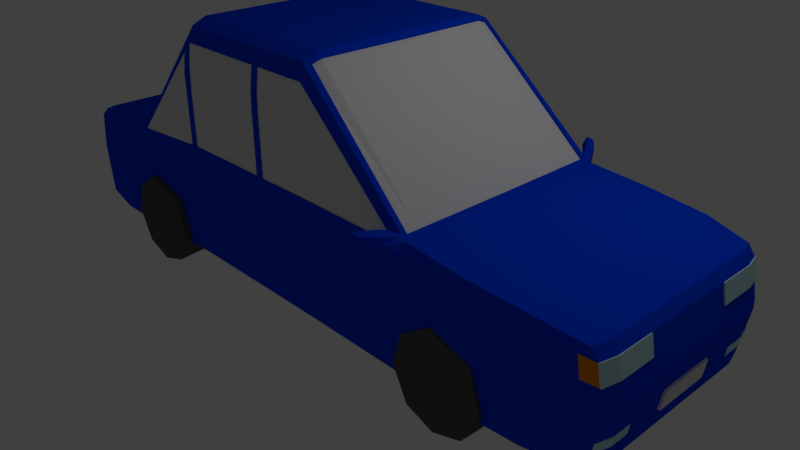 # Source: blue.blend  (saved by Blender 2.79.0; exported with 4.5.12 LTS)
import bpy
from mathutils import Matrix  # noqa: F401  (used for matrix-valued properties, if any)

bpy.ops.wm.read_factory_settings(use_empty=True)
scene = bpy.context.scene
scene.name = 'Scene'

# ---- collections
col_collection_1 = bpy.data.collections.new('Collection 1'); scene.collection.children.link(col_collection_1)

# ---- materials (node trees are filled in below, after node groups)
mat_color_car2_blue = bpy.data.materials.new('color_car2_blue')
mat_color_car2_blue.alpha_threshold = 0.0
mat_color_car2_blue.use_transparent_shadow = False
mat_color_car2_blue.diffuse_color = (0.0, 0.05107, 0.8, 1.0)
mat_color_car2_blue.roughness = 0.5
mat_color_car2_blue.line_color = (0.0, 0.0, 0.0, 1.0)
mat_color_car2_frontlight = bpy.data.materials.new('color_car2_frontlight')
mat_color_car2_frontlight.alpha_threshold = 0.0
mat_color_car2_frontlight.use_transparent_shadow = False
mat_color_car2_frontlight.diffuse_color = (0.5206, 0.7771, 0.8, 1.0)
mat_color_car2_frontlight.roughness = 0.5
mat_color_car2_frontlight.specular_intensity = 1.0
mat_color_car2_licenseplate = bpy.data.materials.new('color_car2_licenseplate')
mat_color_car2_licenseplate.alpha_threshold = 0.0
mat_color_car2_licenseplate.use_transparent_shadow = False
mat_color_car2_licenseplate.roughness = 0.5
mat_color_car2_windows = bpy.data.materials.new('color_car2_windows')
mat_color_car2_windows.alpha_threshold = 0.0
mat_color_car2_windows.use_transparent_shadow = False
mat_color_car2_windows.specular_color = (0.1495, 0.2351, 1.0)
mat_color_car2_windows.roughness = 0.5
mat_color_car2_licenseplates = bpy.data.materials.new('color_car2_licenseplates')
mat_color_car2_licenseplates.alpha_threshold = 0.0
mat_color_car2_licenseplates.use_transparent_shadow = False
mat_color_car2_licenseplates.roughness = 0.5
mat_color_car2_backlights = bpy.data.materials.new('color_car2_backlights')
mat_color_car2_backlights.alpha_threshold = 0.0
mat_color_car2_backlights.use_transparent_shadow = False
mat_color_car2_backlights.diffuse_color = (0.8, 0.2534, 0.0, 1.0)
mat_color_car2_backlights.roughness = 0.5
mat_material_002 = bpy.data.materials.new('Material.002')
mat_material_002.alpha_threshold = 0.0
mat_material_002.use_transparent_shadow = False
mat_material_002.diffuse_color = (0.09306, 0.09306, 0.09306, 1.0)
mat_material_002.roughness = 0.5
mat_material_003 = bpy.data.materials.new('Material.003')
mat_material_003.alpha_threshold = 0.0
mat_material_003.use_transparent_shadow = False
mat_material_003.diffuse_color = (0.09306, 0.09306, 0.09306, 1.0)
mat_material_003.roughness = 0.5
mat_material = bpy.data.materials.new('Material')
mat_material.alpha_threshold = 0.0
mat_material.use_transparent_shadow = False
mat_material.diffuse_color = (0.09306, 0.09306, 0.09306, 1.0)
mat_material.roughness = 0.5
mat_material_001 = bpy.data.materials.new('Material.001')
mat_material_001.alpha_threshold = 0.0
mat_material_001.use_transparent_shadow = False
mat_material_001.diffuse_color = (0.09306, 0.09306, 0.09306, 1.0)
mat_material_001.roughness = 0.5

# ---- material node trees

# ---- world
world_world = bpy.data.worlds.new('World'); scene.world = world_world
world_world.color = (0.05088, 0.05088, 0.05088)
world_world.use_sun_shadow = False
world_world.sun_shadow_jitter_overblur = 0.0
world_world.cycles.sampling_method = 'MANUAL'

# ---- cameras
cam_camera = bpy.data.cameras.new('Camera')
cam_camera.clip_end = 100.0
cam_camera.lens = 35.0
cam_camera.sensor_width = 32.0
cam_camera.sensor_height = 18.0
cam_camera.ortho_scale = 7.314
cam_camera.dof.focus_distance = 0.0
cam_camera.dof.aperture_fstop = 128.0

# ---- lights
light_lamp = bpy.data.lights.new('Lamp', 'POINT')
light_lamp.transmission_factor = 0.0
light_lamp.cutoff_distance = 30.0
light_lamp.energy = 100.0
light_lamp.shadow_buffer_clip_start = 1.001
light_lamp.shadow_soft_size = 0.1
light_lamp.shadow_maximum_resolution = 0.006
light_lamp.use_absolute_resolution = True

# ---- meshes
me_cube = bpy.data.meshes.new('Cube')
me_cube.from_pydata([(-4.012, 1.386, 1.29), (4.241, 1.327, 1.298), (-4.052, 1.436, 0.02532), (4.326, 1.327, 0.03065), (-4.06, 1.256, 1.29), (-3.425, 1.469, 1.382), (-2.664, 1.469, 1.448), (-1.442, 1.371, 2.921), (-0.5667, 1.371, 2.921), (0.6072, 1.371, 2.921), (2.19, 1.452, 1.523), (2.951, 1.467, 1.459), (3.712, 1.425, 1.394), (-4.059, 1.436, 1.201), (-4.077, 1.436, 1.083), (-4.094, 1.436, 0.9641), (-4.111, 1.436, 0.8455), (-4.129, 1.436, 0.7268), (-4.124, 1.436, 0.6204), (-4.109, 1.436, 0.5014), (-4.095, 1.436, 0.3824), (-4.081, 1.436, 0.2634), (-4.066, 1.436, 0.1443), (4.289, 1.109, 1.298), (4.289, 0.8629, 1.298), (4.289, 0.4931, 1.298), (4.324, 1.327, 1.181), (4.346, 1.327, 1.065), (4.369, 1.327, 0.9486), (4.391, 1.327, 0.8323), (4.413, 1.327, 0.7159), (4.418, 1.327, 0.6158), (4.399, 1.327, 0.4988), (4.381, 1.327, 0.3817), (4.363, 1.327, 0.2647), (4.344, 1.327, 0.1477), (-4.1, 0.2806, 0.01215), (-4.1, 0.7014, 0.01215), (-4.1, 0.982, 0.01215), (-4.1, 1.263, 0.01215), (-3.425, 1.543, 0.01434), (3.712, 1.466, 0.0208), (4.373, 1.109, 0.01361), (4.373, 0.5547, 0.01361), (4.372, 1.109, 1.181), (4.372, 0.6163, 1.181), (4.372, 0.3698, 1.181), (4.394, 0.3698, 1.065), (4.417, 1.109, 0.9486), (4.417, 0.6163, 0.9486), (4.417, 0.3698, 0.9486), (4.411, 0.06163, 0.9777), (4.447, 1.109, 0.7934), (4.44, 0.2465, 0.8323), (4.462, 1.109, 0.7159), (4.462, 0.5547, 0.7159), (4.462, 0.06163, 0.7159), (4.464, 1.109, 0.5992), (4.464, 0.5547, 0.5992), (4.464, 0.1233, 0.5992), (4.446, 1.109, 0.4821), (4.446, 0.3698, 0.4821), (4.428, 1.109, 0.365), (4.428, 0.8629, 0.365), (4.428, 0.3698, 0.365), (4.41, 1.109, 0.2478), (4.392, 1.109, 0.1307), (4.41, 0.8629, 0.2478), (4.392, 0.6163, 0.1307), (4.41, 0.3698, 0.2478), (4.392, 0.06163, 0.1307), (-3.425, 1.543, 1.258), (-2.664, 1.543, 1.317), (-1.467, 1.43, 2.727), (-0.2101, 1.43, 2.727), (0.6315, 1.43, 2.727), (2.19, 1.494, 1.386), (2.951, 1.51, 1.328), (3.712, 1.466, 1.269), (-3.425, 1.543, 1.133), (-1.467, 1.466, 2.455), (-0.1077, 1.464, 2.184), (3.712, 1.466, 1.144), (-3.425, 1.543, 1.009), (0.6315, 1.455, 2.455), (3.712, 1.466, 1.02), (-3.425, 1.543, 0.8846), (-1.467, 1.474, 2.097), (-0.1103, 1.455, 2.455), (0.6315, 1.42, 2.727), (3.712, 1.466, 0.8947), (-3.425, 1.543, 0.7603), (-2.664, 1.543, 0.9904), (-0.1114, 1.42, 2.727), (3.712, 1.466, 0.7698), (-3.425, 1.543, 0.636), (0.6315, 1.474, 1.459), (3.712, 1.466, 0.645), (-3.425, 1.543, 0.5117), (-1.467, 1.474, 1.451), (-0.2053, 1.474, 1.456), (3.712, 1.466, 0.5202), (-3.425, 1.543, 0.3873), (-2.664, 1.543, 0.5652), (2.19, 1.494, 0.8894), (2.951, 1.51, 0.8531), (3.712, 1.466, 0.3953), (-3.425, 1.543, 0.263), (0.6315, 1.474, 0.011), (3.712, 1.466, 0.2705), (-3.425, 1.543, 0.1387), (3.712, 1.466, 0.1456), (-4.107, 0.982, 1.201), (-4.107, 1.263, 1.201), (-4.125, 0.4209, 1.083), (-4.125, 0.982, 1.083), (2.141, 1.449, 1.566), (-4.134, 0.1403, 1.023), (-4.142, 0.4209, 0.9641), (-4.134, 0.7014, 1.023), (-4.142, 1.263, 0.9641), (-4.16, 0.2806, 0.8455), (-4.16, 0.7014, 0.8455), (-4.142, 0.982, 0.9641), (-4.16, 1.263, 0.8455), (-4.178, 0.1403, 0.7268), (-4.178, 0.4209, 0.7268), (-4.178, 0.8417, 0.7268), (-4.178, 1.263, 0.7268), (-4.171, 0.1403, 0.6075), (-4.171, 0.4209, 0.6075), (-4.171, 0.8417, 0.6075), (-4.171, 1.263, 0.6075), (-4.157, 0.4209, 0.4884), (-4.153, 0.8417, 0.4587), (-4.157, 1.263, 0.4884), (4.475, 0.3698, 0.4787), (-4.143, 0.982, 0.3694), (-4.143, 1.263, 0.3694), (-4.129, 0.4209, 0.2503), (-4.129, 0.982, 0.2503), (-4.129, 1.263, 0.2503), (-4.114, 0.1403, 0.1312), (-4.114, 0.4209, 0.1312), (-4.114, 0.7014, 0.1312), (-4.11, 1.263, 0.09121), (-2.664, 1.543, 0.00925), (-1.467, 1.474, 0.011), (2.951, 1.51, 0.01748), (3.712, 1.132, 0.0208), (-1.467, 0.7163, 2.999), (-0.5709, 0.2564, 2.999), (0.6315, 0.04477, 2.999), (2.19, 0.6111, 1.523), (-3.425, 1.331, 1.382), (-2.664, 1.313, 1.448), (-1.467, 1.172, 2.999), (-0.5709, 1.172, 2.999), (0.6315, 1.172, 2.999), (2.19, 1.222, 1.523), (2.951, 0.06071, 1.459), (3.712, 1.23, 1.394), (2.042, 1.488, 1.514), (2.125, 1.448, 1.58), (1.961, 1.841, 1.627), (1.945, 1.841, 1.542), (1.872, 1.84, 1.642), (1.837, 1.81, 1.54), (1.985, 1.67, 1.654), (2.051, 1.742, 1.535), (2.047, 1.743, 1.62), (1.944, 1.68, 1.463), (1.997, 1.592, 1.453), (2.1, 1.656, 1.61), (2.102, 1.659, 1.526), (2.04, 1.58, 1.644), (4.339, 1.328, 1.184), (4.361, 1.328, 1.068), (4.384, 1.328, 0.9515), (4.387, 1.111, 1.184), (4.387, 0.6174, 1.184), (4.417, 1.11, 1.029), (4.432, 1.11, 0.9515), (4.432, 0.6174, 0.9515), (-4.067, 1.437, 1.202), (-4.085, 1.437, 1.084), (-4.102, 1.437, 0.9653), (-4.115, 1.264, 1.202), (-4.133, 1.264, 1.084), (-4.115, 0.9831, 1.202), (-4.151, 1.264, 0.9653), (-4.151, 0.9831, 0.9653), (2.145, 0.6104, 1.566), (2.143, 1.221, 1.567), (0.6162, 1.298, 2.95), (2.19, 1.383, 1.523), (2.142, 1.381, 1.566), (0.6907, 1.174, 2.943), (0.6735, 1.301, 2.898), (0.6632, 1.374, 2.871), (0.6935, 0.3914, 2.94), (0.6921, 0.7827, 2.941), (2.127, 0.6097, 1.548), (0.6778, -0.0006648, 2.92), (0.6736, 1.173, 2.924), (2.126, 1.22, 1.549), (0.6757, 0.5864, 2.922), (2.129, -0.0006649, 1.547), (2.125, 1.38, 1.548), (0.6564, 1.3, 2.879), (-1.52, 0.7841, 2.93), (-1.493, 1.375, 2.859), (-1.518, 1.176, 2.933), (-2.618, 1.465, 1.504), (-2.619, 1.259, 1.506), (-2.619, 0.7695, 1.507), (-1.449, 1.312, 2.944), (-1.5, 1.316, 2.881), (-2.664, 1.414, 1.448), (-2.618, 1.41, 1.505), (-2.602, -0.0005512, 1.495), (-1.505, 0.5875, 2.916), (-2.602, 0.7689, 1.494), (-1.508, -0.0005674, 2.911), (-2.603, 1.259, 1.493), (-1.501, 1.175, 2.92), (-1.484, 1.316, 2.868), (-2.602, 1.41, 1.492), (-2.536, 1.536, 1.323), (-1.556, 1.479, 1.448), (-2.448, 1.531, 1.416), (-2.585, 1.536, 1.411), (1.675, 1.487, 1.46), (1.918, 1.49, 1.46), (-1.558, 1.479, 2.359), (-1.573, 1.44, 2.602), (-1.558, 1.479, 1.968), (-0.2083, 1.474, 2.184), (-0.2093, 1.466, 2.455), (-0.1077, 1.474, 2.184), (-0.1103, 1.466, 2.455), (-0.1114, 1.43, 2.727), (-0.1008, 1.474, 1.456), (-2.448, 1.524, 1.415), (-2.585, 1.529, 1.41), (-1.559, 1.473, 2.358), (-1.573, 1.434, 2.602), (-1.557, 1.473, 1.448), (-1.467, 1.42, 2.727), (-0.2101, 1.42, 2.727), (-1.467, 1.455, 2.455), (-0.2093, 1.455, 2.455), (-1.467, 1.464, 2.183), (-0.2083, 1.464, 2.183), (-0.2053, 1.464, 1.456), (-1.467, 1.464, 1.451), (0.6315, 1.464, 2.184), (-0.1008, 1.464, 1.456), (0.6315, 1.464, 1.459), (2.042, 1.478, 1.513), (1.684, 1.477, 1.46), (1.917, 1.48, 1.46), (4.389, 1.327, 0.3812), (4.371, 1.327, 0.2642), (4.436, 1.11, 0.3645), (4.436, 0.8633, 0.3645), (4.418, 1.11, 0.2473), (4.418, 0.8633, 0.2473), (-4.172, 0.4209, 0.4866), (-4.158, 0.1403, 0.3675), (-4.144, 0.1403, 0.2484), (-4.144, 0.4209, 0.2484), (4.457, 0.3698, 0.3616), (4.457, 0.1233, 0.3616), (4.439, 0.3698, 0.2445), (-4.012, -1.386, 1.29), (4.241, -1.327, 1.298), (-4.052, -1.436, 0.02532), (4.326, -1.327, 0.03065), (-4.06, -1.256, 1.29), (-3.425, -1.469, 1.382), (-2.664, -1.469, 1.448), (-1.442, -1.371, 2.921), (-0.5667, -1.371, 2.921), (0.6072, -1.371, 2.921), (2.19, -1.452, 1.523), (2.951, -1.467, 1.459), (3.712, -1.425, 1.394), (-4.059, -1.436, 1.201), (-4.077, -1.436, 1.083), (-4.094, -1.436, 0.9641), (-4.111, -1.436, 0.8455), (-4.129, -1.436, 0.7268), (-4.124, -1.436, 0.6204), (-4.109, -1.436, 0.5014), (-4.095, -1.436, 0.3824), (-4.081, -1.436, 0.2634), (-4.066, -1.436, 0.1443), (4.289, -1.109, 1.298), (4.289, -0.7396, 1.298), (4.289, -0.2003, 1.298), (4.324, -1.327, 1.181), (4.346, -1.327, 1.065), (4.369, -1.327, 0.9486), (4.391, -1.327, 0.8323), (4.413, -1.327, 0.7159), (4.418, -1.327, 0.6158), (4.399, -1.327, 0.4988), (4.381, -1.327, 0.3817), (4.363, -1.327, 0.2647), (4.344, -1.327, 0.1477), (-4.1, -0.2806, 0.01215), (-4.1, -0.7014, 0.01215), (-4.1, -0.982, 0.01215), (-4.1, -1.263, 0.01215), (-3.425, -1.543, 0.01434), (3.712, -1.466, 0.0208), (4.373, -1.109, 0.01361), (4.373, -0.5547, 0.01361), (4.373, -0.03082, 0.01361), (4.372, -1.109, 1.181), (4.372, -0.6163, 1.181), (4.372, -0.3698, 1.181), (4.372, -0.03082, 1.181), (4.394, -0.3698, 1.065), (4.417, -1.109, 0.9486), (4.417, -0.6163, 0.9486), (4.406, -0.1233, 1.007), (4.447, -1.109, 0.7934), (4.44, -0.3698, 0.8323), (4.44, -0.1233, 0.8323), (4.462, -1.109, 0.7159), (4.462, -0.678, 0.7159), (4.462, -0.1233, 0.7159), (4.464, -1.109, 0.5992), (4.464, -0.8629, 0.5992), (4.464, -0.6163, 0.5992), (4.464, -0.3698, 0.5992), (4.464, -0.1233, 0.5992), (4.44, -1.109, 0.4428), (4.446, -0.3698, 0.4821), (4.428, -1.109, 0.365), (4.428, -0.8629, 0.365), (4.428, -0.3698, 0.365), (4.41, -1.109, 0.2478), (4.392, -1.109, 0.1307), (4.41, -0.8629, 0.2478), (4.41, -0.3698, 0.2478), (-3.425, -1.543, 1.258), (-2.664, -1.543, 1.317), (-1.467, -1.43, 2.727), (-0.2101, -1.43, 2.727), (0.6315, -1.43, 2.727), (2.19, -1.494, 1.386), (2.951, -1.51, 1.328), (3.712, -1.466, 1.269), (-3.425, -1.543, 1.133), (-1.467, -1.466, 2.455), (-0.1077, -1.464, 2.184), (3.712, -1.466, 1.144), (-3.425, -1.543, 1.009), (-1.467, -1.474, 2.184), (0.6315, -1.455, 2.455), (3.712, -1.466, 1.02), (-3.425, -1.543, 0.8846), (-1.467, -1.474, 1.912), (-0.1103, -1.455, 2.455), (0.6315, -1.42, 2.727), (3.712, -1.466, 0.8947), (-3.425, -1.543, 0.7603), (-2.664, -1.543, 0.9904), (-0.1114, -1.42, 2.727), (3.712, -1.466, 0.7698), (-3.425, -1.543, 0.636), (-0.2053, -1.474, 1.456), (3.712, -1.466, 0.645), (-3.425, -1.543, 0.5117), (-0.1008, -1.474, 1.456), (3.712, -1.466, 0.5202), (-3.425, -1.543, 0.3873), (0.6315, -1.474, 1.459), (2.19, -1.494, 0.8894), (2.951, -1.51, 0.8531), (3.712, -1.466, 0.3953), (-3.425, -1.543, 0.263), (-1.467, -1.474, 1.451), (3.712, -1.466, 0.2705), (-3.425, -1.543, 0.1387), (3.712, -1.466, 0.1456), (-4.107, -0.982, 1.201), (-4.107, -1.263, 1.201), (-4.125, -0.2806, 1.083), (-4.125, -0.7014, 1.083), (-4.125, -0.982, 1.083), (2.141, -1.449, 1.566), (-4.142, -0.4209, 0.9641), (-4.142, -0.982, 0.9641), (-4.142, -1.263, 0.9641), (-4.151, -0.1403, 0.9048), (-4.16, -0.4209, 0.8455), (-4.16, -0.8417, 0.8455), (-4.16, -1.263, 0.8455), (-4.178, -0.1403, 0.7268), (-4.178, -0.4209, 0.7268), (-4.178, -0.8417, 0.7268), (-4.178, -1.263, 0.7268), (-4.171, -0.1403, 0.6075), (-4.171, -0.4209, 0.6075), (-4.171, -0.8417, 0.6075), (-4.171, -1.263, 0.6075), (-4.157, -0.4209, 0.4884), (-4.157, -1.263, 0.4884), (4.475, -0.3698, 0.4787), (-4.153, -0.8417, 0.4587), (-4.143, -0.982, 0.3694), (-4.143, -1.263, 0.3694), (-4.129, -0.1403, 0.2503), (-4.129, -0.4209, 0.2503), (-4.129, -0.982, 0.2503), (-4.129, -1.263, 0.2503), (-4.114, -0.1403, 0.1312), (-4.114, -0.4209, 0.1312), (-4.114, -0.7014, 0.1312), (-4.114, -0.982, 0.1312), (-4.114, -1.263, 0.1312), (-3.425, -1.356, 0.01434), (-1.467, -1.474, 0.011), (2.19, -1.494, 0.01574), (2.19, -0.2207, 1.523), (-2.664, -0.2543, 1.448), (3.712, -0.228, 1.394), (-3.425, -1.331, 1.382), (-2.664, -1.263, 1.448), (-1.467, -1.172, 2.999), (0.6315, -1.172, 2.999), (2.19, -1.276, 1.523), (3.712, -1.132, 1.394), (2.042, -1.488, 1.514), (2.125, -1.448, 1.58), (1.961, -1.841, 1.627), (1.945, -1.841, 1.542), (1.872, -1.84, 1.642), (1.837, -1.81, 1.54), (1.985, -1.67, 1.654), (2.051, -1.742, 1.535), (2.047, -1.743, 1.62), (1.944, -1.68, 1.463), (1.997, -1.592, 1.453), (2.1, -1.656, 1.61), (2.102, -1.659, 1.526), (2.04, -1.58, 1.644), (-4.06, -0.1832, 1.29), (-4.1, 0.0, 0.01215), (4.394, 0.0, 1.065), (4.44, 0.0, 0.8323), (4.464, 0.0, 0.5992), (4.446, 0.0, 0.4821), (4.428, 0.0, 0.365), (4.41, 0.0, 0.2478), (-4.107, 0.1929, 1.201), (-4.134, 0.0, 1.023), (-4.16, 0.0, 0.8455), (-4.178, 0.0, 0.7268), (-4.171, 0.0, 0.6075), (-4.157, 0.0, 0.4884), (-4.143, 0.0, 0.3694), (-4.129, 0.0, 0.2503), (-4.114, 0.0, 0.1312), (-3.425, 1.356, 0.01434), (-2.664, -1.543, 0.00925), (0.6315, -1.474, 0.011), (2.19, 1.494, 0.01574), (2.951, -1.51, 0.01748), (3.712, -1.243, 0.0208), (4.339, -1.328, 1.184), (4.361, -1.328, 1.068), (4.384, -1.328, 0.9515), (4.387, -1.111, 1.184), (4.387, -0.6174, 1.184), (4.417, -1.11, 1.029), (4.432, -1.11, 0.9515), (4.432, -0.6174, 0.9515), (-4.067, -1.437, 1.202), (-4.085, -1.437, 1.084), (-4.102, -1.437, 0.9653), (-4.115, -1.264, 1.202), (-4.133, -1.264, 1.084), (-4.115, -0.9831, 1.202), (-4.151, -1.264, 0.9653), (-4.151, -0.9831, 0.9653), (2.145, -0.6104, 1.566), (2.143, -1.221, 1.567), (2.146, -2.184e-12, 1.565), (0.6162, -1.298, 2.95), (2.19, -1.383, 1.523), (2.142, -1.381, 1.566), (0.6907, -1.174, 2.943), (0.6735, -1.301, 2.898), (0.6949, 4.061e-12, 2.939), (0.6632, -1.374, 2.871), (0.6928, -0.587, 2.941), (2.127, -0.6097, 1.548), (0.6778, 0.0006648, 2.92), (0.6736, -1.173, 2.924), (2.126, -1.22, 1.549), (0.6757, -0.5864, 2.922), (2.129, 0.0006649, 1.547), (2.125, -1.38, 1.548), (0.6564, -1.3, 2.879), (-1.52, -0.7841, 2.93), (-1.493, -1.375, 2.859), (-1.525, 8.889e-12, 2.924), (-1.518, -1.176, 2.933), (-2.618, -8.251e-12, 1.508), (-2.618, -1.465, 1.504), (-2.619, -1.259, 1.506), (-2.619, -0.5596, 1.507), (-1.449, -1.312, 2.944), (-1.5, -1.316, 2.881), (-2.664, -1.414, 1.448), (-2.618, -1.41, 1.505), (-2.602, 0.0005512, 1.495), (-1.505, -0.5875, 2.916), (-2.602, -0.7689, 1.494), (-1.508, 0.0005674, 2.911), (-2.603, -1.259, 1.493), (-1.501, -1.175, 2.92), (-1.484, -1.316, 2.868), (-2.602, -1.41, 1.492), (-2.578, -1.538, 1.321), (-1.556, -1.479, 1.448), (-2.164, -1.514, 1.426), (-2.448, -1.531, 1.416), (-2.585, -1.536, 1.411), (1.674, -1.487, 1.46), (1.918, -1.49, 1.46), (-1.558, -1.479, 2.359), (-1.573, -1.44, 2.602), (-1.558, -1.479, 2.272), (-0.2083, -1.474, 2.184), (-0.2093, -1.466, 2.455), (-0.1077, -1.474, 2.184), (-0.1103, -1.466, 2.455), (-0.1114, -1.43, 2.727), (-2.448, -1.524, 1.415), (-2.164, -1.508, 1.426), (-1.557, -1.473, 1.448), (-2.585, -1.529, 1.41), (-1.559, -1.473, 2.358), (-1.573, -1.434, 2.602), (-1.467, -1.42, 2.727), (-0.2101, -1.42, 2.727), (-1.467, -1.455, 2.455), (-0.2093, -1.455, 2.455), (-1.467, -1.464, 2.183), (-0.2083, -1.464, 2.183), (-1.467, -1.464, 1.451), (-0.2053, -1.464, 1.456), (0.6315, -1.464, 2.184), (-0.1008, -1.464, 1.456), (0.6315, -1.464, 1.459), (2.042, -1.478, 1.513), (1.684, -1.477, 1.46), (1.917, -1.48, 1.46), (4.389, -1.327, 0.3812), (4.371, -1.327, 0.2642), (4.436, -1.11, 0.3645), (4.436, -0.8633, 0.3645), (4.418, -1.11, 0.2473), (4.418, -0.8633, 0.2473), (-4.172, 0.0, 0.4866), (-4.172, -0.4209, 0.4866), (-4.158, 0.0, 0.3675), (-4.158, -0.1403, 0.3675), (-4.144, 0.0, 0.2484), (-4.144, -0.4209, 0.2484), (4.457, -0.3698, 0.3616), (4.457, -0.1233, 0.3616), (4.439, -0.3698, 0.2445), (4.475, 0.0, 0.4787), (4.457, 0.0, 0.3616), (4.439, 0.0, 0.2445), (4.134, 1.37, 1.209), (4.149, 1.37, 1.09), (4.164, 1.37, 0.9707), (4.187, -1.365, 0.9683), (4.148, -1.367, 1.207), (4.167, -1.366, 1.087)], [], [(44, 24, 23), (44, 180, 45), (49, 183, 182), (50, 51, 47), (52, 49, 48), (53, 51, 50), (55, 49, 52), (55, 53, 49), (61, 59, 58), (66, 67, 65), (43, 68, 67), (43, 69, 68), (72, 92, 228), (73, 248, 74), (232, 260, 258), (108, 104, 96), (103, 147, 99), (147, 242, 100), (40, 146, 110), (148, 41, 111), (118, 119, 114), (121, 118, 117), (122, 123, 119), (127, 123, 122), (133, 130, 129), (139, 134, 133), (140, 145, 141), (36, 143, 142), (146, 40, 468), (468, 36, 452), (36, 468, 37), (468, 38, 37), (468, 39, 38), (469, 147, 146), (470, 147, 426), (472, 473, 148), (430, 25, 300), (161, 23, 24), (429, 215, 513), (150, 151, 433), (160, 161, 430), (4, 154, 451), (155, 214, 215), (219, 214, 155, 218), (197, 158, 194, 198), (165, 164, 166, 167), (69, 70, 458), (1, 23, 161, 12), (56, 454, 53), (181, 180, 179), (49, 180, 183), (115, 189, 112), (116, 10, 195, 196), (511, 150, 433), (511, 221, 210), (233, 232, 104), (256, 84, 88), (256, 258, 260), (257, 256, 81), (270, 271, 269), (274, 273, 272), (299, 320, 298), (326, 478, 321), (478, 320, 321), (324, 327, 326), (326, 328, 325), (326, 332, 328), (329, 332, 326), (335, 339, 334), (337, 340, 336), (338, 340, 337), (340, 342, 339), (346, 345, 344), (347, 318, 346), (347, 319, 318), (283, 351, 350), (353, 285, 286, 354), (349, 529, 370), (356, 370, 360), (360, 370, 364), (554, 365, 361), (364, 370, 369), (380, 560, 534), (373, 469, 376), (377, 426, 374), (376, 469, 379), (380, 470, 377), (379, 469, 384), (384, 469, 387), (469, 315, 387), (389, 391, 459), (393, 396, 392), (398, 461, 460), (407, 410, 406), (575, 417, 416), (421, 311, 420), (315, 469, 425), (472, 316, 473), (311, 468, 452), (313, 425, 312), (314, 425, 313), (425, 469, 468), (473, 318, 319), (473, 317, 318), (428, 160, 435), (431, 279, 451), (429, 515, 432), (283, 282, 517), (287, 286, 160, 436), (70, 319, 347), (478, 479, 477), (325, 480, 326), (487, 393, 389), (435, 491, 490), (428, 490, 492), (509, 433, 512), (511, 433, 509), (522, 511, 509), (516, 523, 515), (531, 530, 529), (534, 381, 380), (530, 546, 538), (555, 556, 554), (555, 557, 556), (558, 560, 358), (560, 559, 358), (577, 578, 576), (3, 41, 149, 42), (2, 22, 145, 39), (3, 35, 111, 41), (23, 1, 26, 44), (25, 24, 44, 45), (300, 25, 46, 323), (25, 45, 46), (176, 179, 44, 26), (178, 28, 48, 182), (46, 45, 49, 47), (49, 45, 180), (323, 46, 47, 51), (178, 177, 27, 28), (48, 28, 29, 52), (49, 50, 47), (52, 29, 30, 54), (49, 53, 50), (54, 30, 31, 57), (54, 55, 52), (55, 56, 53), (55, 54, 57, 58), (56, 55, 58, 59), (57, 31, 32, 60), (58, 57, 60, 61), (60, 32, 33, 62), (61, 60, 62, 63), (274, 69, 458, 581), (63, 64, 61), (267, 67, 63, 265), (263, 34, 65, 266), (64, 63, 67, 69), (65, 34, 35, 66), (66, 35, 3, 42), (67, 68, 69), (67, 66, 42, 43), (70, 69, 43, 319), (1, 12, 78, 582, 26), (26, 582, 583, 27), (27, 583, 584, 28), (28, 584, 85, 90, 29), (29, 90, 94, 30), (30, 94, 97, 31), (32, 31, 97, 101), (33, 32, 101, 106), (34, 33, 106, 109), (35, 34, 109, 111), (71, 5, 0, 13), (72, 6, 5, 71), (231, 235, 73, 7, 211, 213, 6, 72), (74, 8, 7, 73), (9, 8, 241, 75), (74, 241, 8), (163, 199, 9, 75, 162), (11, 10, 76, 77), (12, 11, 77, 78), (79, 71, 13, 14), (92, 72, 71, 79), (252, 87, 99, 255), (81, 239, 242, 257), (261, 260, 232, 233), (77, 76, 104, 105), (78, 77, 105, 82), (83, 79, 14, 15), (250, 248, 73, 80), (79, 83, 92), (92, 230, 228), (251, 253, 237, 238), (254, 255, 99, 100), (88, 93, 241, 240), (86, 83, 15, 16), (105, 85, 82), (253, 254, 100, 237), (83, 86, 92), (92, 229, 230), (258, 257, 242, 96), (91, 86, 16, 17), (105, 90, 85), (95, 91, 17, 18), (86, 91, 92), (96, 232, 258), (105, 94, 90), (103, 92, 91, 95), (229, 92, 103, 99), (250, 80, 87, 252), (261, 233, 162, 259), (74, 248, 249), (95, 18, 19, 98), (105, 97, 94), (98, 19, 20, 102), (95, 98, 103), (242, 108, 96), (105, 101, 97), (102, 20, 21, 107), (98, 102, 103), (99, 147, 100), (105, 106, 101), (146, 103, 102, 107), (105, 104, 471, 148), (103, 146, 147), (147, 108, 242), (108, 471, 104), (106, 105, 148, 109), (107, 21, 22, 110), (110, 22, 2, 40), (107, 110, 146), (148, 111, 109), (0, 4, 113, 13), (186, 190, 120, 15), (189, 187, 113, 112), (16, 15, 120, 124), (17, 16, 124, 128), (18, 17, 128, 132), (19, 18, 132, 135), (20, 19, 135, 138), (21, 20, 138, 141), (22, 21, 141, 145), (4, 451, 112, 113), (459, 112, 451), (112, 459, 114, 119), (460, 117, 459), (117, 114, 459), (185, 14, 13, 184), (119, 115, 112), (189, 115, 123, 191), (117, 118, 114), (119, 123, 115), (117, 460, 461, 121), (119, 118, 121, 122), (121, 461, 462, 125), (123, 124, 120), (122, 121, 126, 127), (125, 126, 121), (128, 124, 123, 127), (125, 462, 463, 129), (126, 125, 129, 130), (127, 126, 130, 131), (128, 127, 131, 132), (129, 463, 464, 133), (131, 130, 133, 134), (132, 131, 134, 135), (268, 133, 464, 570), (135, 134, 137, 138), (137, 134, 139, 140), (139, 271, 270), (133, 268, 271), (138, 137, 140, 141), (142, 139, 466, 467), (140, 139, 144, 145), (139, 142, 143), (143, 144, 139), (142, 467, 452, 36), (144, 143, 36, 37), (145, 144, 37, 38), (2, 39, 468, 40), (38, 39, 145), (42, 149, 473, 43), (148, 149, 41), (469, 146, 468), (469, 426, 147), (470, 108, 147), (471, 472, 148), (148, 473, 149), (473, 319, 43), (24, 25, 430, 161), (151, 150, 156, 157), (451, 154, 431), (431, 154, 429), (152, 200, 498), (428, 153, 160), (152, 201, 200), (154, 155, 429), (429, 155, 215), (158, 152, 151, 157), (201, 152, 158, 197), (154, 4, 0, 5), (153, 159, 160), (154, 5, 6, 218, 155), (8, 157, 156, 216, 7), (157, 8, 9, 194, 158), (11, 160, 159, 195, 10), (12, 161, 160, 11), (116, 163, 173, 174, 10), (175, 173, 163, 162), (172, 175, 162, 76), (174, 172, 76, 10), (164, 170, 168, 166), (165, 169, 170, 164), (167, 166, 168, 171), (165, 167, 171, 169), (168, 170, 173, 175), (169, 174, 173, 170), (168, 175, 172, 171), (171, 172, 174, 169), (274, 272, 64, 69), (455, 59, 61, 456), (179, 176, 177, 181), (59, 455, 56), (53, 454, 51), (51, 453, 323), (181, 177, 178, 182), (180, 181, 182, 183), (177, 176, 26, 27), (48, 49, 182), (44, 179, 180), (185, 184, 187, 188), (186, 185, 188, 190), (188, 189, 191, 190), (189, 188, 187), (191, 123, 120, 190), (186, 15, 14, 185), (184, 13, 113, 187), (159, 193, 196, 195), (153, 192, 193, 159), (428, 492, 192, 153), (196, 198, 199, 163, 116), (205, 204, 209, 208), (9, 199, 198, 194), (200, 201, 206), (205, 193, 192, 202), (206, 203, 498, 200), (208, 196, 193, 205), (202, 206, 204, 205), (207, 203, 206, 202), (202, 192, 492, 207), (204, 197, 198, 209), (204, 206, 201, 197), (208, 209, 198, 196), (156, 150, 210, 212), (216, 156, 212, 217), (511, 210, 150), (224, 222, 215, 214), (225, 226, 217, 212), (7, 216, 217, 211), (511, 223, 221), (211, 217, 219, 213), (213, 219, 218, 6), (225, 221, 222, 224), (221, 223, 220, 222), (226, 225, 224, 227), (227, 224, 214, 219), (225, 212, 210, 221), (222, 220, 513, 215), (227, 219, 217, 226), (231, 72, 228, 230), (244, 246, 235, 231), (87, 80, 234, 236), (232, 96, 104), (80, 73, 235, 234), (99, 87, 236, 229), (239, 237, 100, 242), (240, 238, 237, 239), (241, 74, 238, 240), (259, 162, 75, 89), (89, 75, 241, 93), (81, 88, 240, 239), (76, 162, 233, 104), (243, 247, 245), (245, 246, 244, 243), (243, 244, 231, 230), (229, 236, 247), (245, 247, 236, 234), (243, 230, 229, 247), (245, 234, 235, 246), (249, 248, 250, 251), (251, 250, 252, 253), (253, 252, 255, 254), (251, 238, 74, 249), (89, 93, 88, 84), (259, 89, 84, 261), (260, 261, 84, 256), (264, 262, 263, 266), (81, 256, 88), (257, 258, 256), (265, 264, 266, 267), (265, 63, 62, 264), (267, 266, 65, 67), (262, 264, 62, 33), (263, 262, 33, 34), (268, 570, 572, 269), (269, 572, 574, 270), (269, 271, 268), (574, 466, 139, 270), (139, 133, 271), (580, 273, 274, 581), (272, 273, 136), (579, 136, 273, 580), (579, 456, 61, 136), (272, 136, 61, 64), (276, 287, 436, 298), (278, 317, 473, 316), (277, 314, 424, 297), (278, 316, 388, 310), (301, 276, 298, 320), (322, 321, 299, 300), (299, 321, 320), (474, 301, 320, 477), (300, 323, 322), (325, 303, 476, 480), (326, 321, 322, 324), (324, 322, 323, 327), (476, 303, 302, 475), (304, 303, 325, 328), (326, 480, 481), (329, 326, 327, 330), (305, 304, 328, 331), (332, 329, 330, 333), (328, 332, 331), (306, 305, 331, 334), (334, 331, 332, 335), (337, 332, 333, 338), (332, 336, 335), (332, 337, 336), (307, 306, 334, 339), (339, 335, 336, 340), (308, 307, 339, 341), (458, 347, 578, 581), (339, 342, 341), (340, 343, 342), (342, 346, 569, 567), (344, 309, 565, 568), (346, 342, 343, 347), (310, 309, 344, 345), (278, 310, 345, 317), (317, 345, 346, 318), (355, 287, 276, 301, 586), (359, 355, 586, 587), (363, 359, 587, 585), (368, 363, 585, 303, 304), (372, 368, 304, 305), (375, 372, 305, 306), (307, 378, 375, 306), (308, 383, 378, 307), (309, 386, 383, 308), (310, 388, 386, 309), (348, 288, 275, 280), (349, 348, 280, 281), (543, 283, 284, 352), (281, 514, 510, 282, 350, 537, 533, 349), (282, 283, 350), (351, 283, 543), (499, 438, 437, 352, 284), (354, 286, 287, 355), (356, 289, 288, 348), (370, 356, 348, 349), (385, 365, 554, 556), (377, 541, 358, 559), (563, 535, 534, 562), (381, 353, 354, 382), (382, 354, 355, 359), (360, 290, 289, 356), (552, 357, 350, 550), (553, 540, 539, 555), (557, 374, 385, 556), (366, 542, 543, 371), (364, 291, 290, 360), (359, 363, 382), (555, 539, 374, 557), (529, 530, 370), (560, 380, 377, 559), (534, 560, 562), (369, 292, 291, 364), (363, 368, 382), (373, 293, 292, 369), (368, 372, 382), (469, 373, 369, 370), (469, 370, 530, 385), (361, 357, 552, 554), (350, 351, 551, 550), (437, 535, 563, 561), (294, 293, 373, 376), (372, 375, 382), (295, 294, 376, 379), (374, 426, 385), (375, 378, 382), (296, 295, 379, 384), (377, 470, 426), (378, 383, 382), (470, 380, 381, 427), (427, 381, 382, 472), (472, 382, 383, 386), (297, 296, 384, 387), (277, 297, 387, 315), (469, 385, 426), (386, 388, 472), (390, 279, 275, 288), (472, 388, 316), (484, 290, 397, 488), (487, 389, 390, 485), (291, 401, 397, 290), (292, 405, 401, 291), (293, 409, 405, 292), (294, 411, 409, 293), (295, 415, 411, 294), (296, 419, 415, 295), (297, 424, 419, 296), (389, 451, 279, 390), (451, 389, 459), (288, 289, 483, 482), (459, 391, 460), (389, 392, 391), (389, 393, 392), (395, 391, 392, 396), (391, 398, 460), (391, 395, 398), (396, 393, 487, 489), (399, 395, 396, 400), (395, 399, 398), (400, 396, 397, 401), (462, 461, 398, 402), (402, 398, 399, 403), (403, 399, 400, 404), (405, 404, 400, 401), (463, 462, 402, 406), (406, 402, 403, 407), (407, 403, 404, 408), (408, 404, 405, 409), (464, 463, 406, 410), (410, 407, 408, 413), (413, 408, 409, 411), (572, 465, 464, 570), (464, 410, 571, 570), (414, 413, 411, 415), (417, 413, 414, 418), (410, 413, 417), (418, 414, 415, 419), (420, 467, 466, 416), (421, 420, 416, 417), (422, 417, 418, 423), (417, 422, 421), (424, 423, 418, 419), (452, 467, 420, 311), (311, 421, 422, 312), (312, 422, 423, 313), (313, 423, 424, 314), (425, 314, 277, 315), (471, 108, 470, 427), (311, 425, 468), (311, 312, 425), (298, 436, 430, 299), (471, 427, 472), (430, 300, 299), (434, 433, 151, 152), (429, 513, 516), (498, 500, 152), (429, 516, 515), (429, 432, 431), (434, 152, 500, 496), (275, 279, 431, 280), (160, 430, 436), (519, 281, 280, 431, 432), (520, 519, 432, 515), (433, 283, 517), (493, 284, 283, 433, 434), (493, 434, 496, 497), (160, 286, 285, 494, 435), (438, 394, 285, 449, 448), (441, 439, 440, 442), (450, 437, 438, 448), (447, 353, 437, 450), (449, 285, 353, 447), (443, 445, 439, 441), (445, 444, 440, 439), (442, 446, 443, 441), (440, 444, 446, 442), (443, 450, 448, 445), (448, 449, 444, 445), (447, 450, 443, 446), (449, 447, 446, 444), (456, 457, 580, 579), (347, 458, 70), (578, 347, 343, 576), (340, 338, 455, 456), (338, 333, 56, 455), (333, 330, 454, 56), (330, 327, 51, 454), (475, 474, 477, 479), (453, 51, 327), (323, 453, 327), (476, 475, 479, 480), (480, 479, 478, 481), (475, 302, 301, 474), (326, 481, 478), (478, 477, 320), (483, 486, 485, 482), (484, 488, 486, 483), (489, 487, 486, 488), (485, 486, 487), (397, 396, 489, 488), (289, 290, 484, 483), (390, 288, 482, 485), (495, 491, 435, 494), (428, 435, 490), (438, 499, 497, 495, 394), (394, 495, 494, 285), (508, 503, 504, 507), (497, 499, 284, 493), (490, 491, 504, 501), (505, 500, 498, 502), (491, 495, 507, 504), (503, 505, 501, 504), (505, 502, 506, 501), (492, 490, 501, 506), (497, 496, 503, 508), (503, 496, 500, 505), (507, 495, 497, 508), (517, 518, 512, 433), (526, 512, 518, 527), (515, 523, 525), (518, 517, 282, 510), (522, 524, 511), (520, 518, 510, 514), (519, 520, 514, 281), (526, 525, 523, 522), (522, 523, 521, 524), (527, 528, 525, 526), (528, 520, 515, 525), (509, 512, 526, 522), (523, 516, 513, 521), (518, 520, 528, 527), (533, 532, 529, 349), (531, 532, 544, 545), (532, 531, 529), (547, 533, 537, 549), (361, 538, 536, 357), (535, 381, 534), (538, 361, 365), (357, 536, 537, 350), (385, 530, 538, 365), (374, 539, 541, 377), (539, 540, 542, 541), (540, 351, 543, 542), (352, 437, 561, 367), (543, 352, 367, 371), (358, 541, 542, 366), (545, 544, 548, 546), (535, 437, 353, 381), (548, 544, 547, 549), (544, 532, 533, 547), (548, 536, 538, 546), (530, 531, 545, 546), (537, 536, 548, 549), (552, 550, 551, 553), (554, 552, 553, 555), (351, 540, 553, 551), (366, 371, 367, 362), (362, 367, 561, 563), (358, 366, 362, 558), (562, 558, 362, 563), (565, 564, 566, 568), (558, 562, 560), (568, 566, 567, 569), (341, 342, 567, 566), (569, 346, 344, 568), (564, 308, 341, 566), (565, 309, 308, 564), (572, 570, 571, 573), (574, 572, 573, 575), (571, 410, 417, 575), (573, 571, 575), (416, 466, 574, 575), (466, 465, 572, 574), (578, 577, 580, 581), (412, 577, 576), (577, 412, 579, 580), (340, 456, 579, 412), (457, 458, 581, 580), (576, 343, 340, 412), (583, 582, 78, 82), (584, 583, 82, 85), (587, 586, 301, 302), (585, 587, 302, 303)])
me_cube.polygons.foreach_set('material_index', [0, 1, 1, 0, 0, 0, 0, 0, 0, 0, 0, 0, 0, 0, 0, 0, 0, 0, 0, 0, 0, 0, 0, 0, 0, 0, 0, 0, 0, 0, 0, 0, 0, 0, 0, 0, 0, 0, 0, 0, 0, 0, 0, 0, 0, 0, 0, 0, 0, 1, 1, 1, 0, 0, 0, 0, 3, 3, 3, 4, 4, 0, 1, 1, 0, 0, 0, 0, 0, 0, 0, 0, 0, 0, 0, 0, 0, 0, 0, 0, 0, 0, 0, 0, 0, 0, 0, 0, 0, 0, 0, 0, 0, 0, 4, 0, 0, 0, 0, 0, 0, 0, 0, 0, 0, 0, 0, 0, 0, 0, 1, 1, 1, 0, 0, 0, 0, 0, 0, 0, 0, 0, 3, 3, 3, 3, 4, 0, 0, 0, 0, 0, 0, 0, 1, 1, 0, 1, 0, 1, 0, 0, 0, 0, 0, 0, 0, 0, 0, 0, 0, 0, 0, 4, 0, 1, 1, 0, 0, 0, 0, 0, 0, 0, 5, 5, 0, 0, 0, 0, 0, 0, 0, 0, 0, 0, 0, 0, 0, 0, 0, 0, 0, 0, 0, 0, 0, 0, 0, 0, 0, 0, 0, 0, 0, 0, 0, 0, 0, 0, 0, 0, 0, 0, 0, 0, 0, 0, 0, 0, 0, 0, 0, 0, 0, 0, 0, 0, 0, 0, 0, 0, 0, 0, 0, 0, 0, 0, 0, 0, 0, 0, 0, 0, 1, 1, 0, 0, 0, 0, 0, 0, 0, 0, 0, 0, 0, 0, 1, 0, 1, 0, 0, 0, 0, 0, 0, 0, 0, 0, 0, 0, 0, 0, 0, 0, 0, 4, 0, 0, 0, 4, 0, 0, 0, 0, 0, 0, 0, 0, 0, 0, 0, 0, 0, 0, 0, 0, 0, 0, 0, 0, 0, 0, 0, 0, 0, 0, 0, 0, 0, 0, 0, 0, 0, 0, 0, 0, 0, 0, 0, 0, 0, 0, 0, 0, 0, 0, 0, 0, 4, 0, 1, 0, 0, 0, 1, 1, 1, 1, 1, 5, 5, 1, 1, 1, 1, 1, 0, 0, 0, 0, 3, 0, 0, 0, 0, 0, 3, 3, 0, 0, 0, 0, 0, 0, 0, 0, 0, 0, 0, 0, 0, 3, 3, 3, 0, 0, 0, 0, 0, 0, 0, 0, 0, 0, 0, 0, 0, 0, 0, 0, 0, 3, 3, 0, 0, 0, 0, 0, 3, 3, 3, 0, 3, 3, 3, 1, 3, 3, 1, 1, 1, 1, 1, 4, 4, 4, 4, 4, 4, 4, 4, 4, 4, 0, 0, 0, 0, 0, 0, 0, 1, 0, 1, 0, 0, 1, 0, 1, 0, 0, 0, 0, 0, 0, 0, 0, 0, 0, 0, 0, 4, 0, 0, 1, 1, 0, 0, 0, 0, 0, 0, 0, 0, 0, 0, 0, 0, 0, 0, 0, 0, 0, 0, 0, 0, 0, 0, 0, 0, 0, 0, 0, 0, 0, 0, 0, 0, 0, 0, 0, 0, 0, 0, 0, 0, 0, 0, 0, 0, 0, 0, 0, 0, 0, 0, 0, 0, 0, 0, 0, 0, 0, 0, 0, 0, 0, 0, 0, 0, 0, 0, 1, 1, 0, 0, 0, 0, 0, 0, 0, 0, 0, 1, 0, 0, 0, 0, 0, 0, 1, 0, 0, 0, 0, 0, 0, 0, 0, 0, 0, 0, 0, 0, 0, 0, 4, 0, 0, 0, 0, 0, 0, 0, 0, 0, 0, 0, 0, 0, 0, 0, 0, 0, 0, 0, 0, 0, 0, 0, 0, 0, 0, 0, 0, 0, 0, 0, 0, 0, 0, 0, 0, 0, 0, 0, 0, 0, 0, 0, 0, 0, 0, 0, 0, 0, 4, 0, 0, 0, 0, 1, 0, 0, 1, 1, 1, 1, 1, 5, 5, 1, 1, 1, 1, 1, 0, 0, 0, 0, 3, 0, 0, 0, 0, 3, 3, 0, 0, 0, 0, 0, 0, 0, 0, 0, 0, 0, 3, 3, 3, 0, 0, 0, 0, 0, 0, 0, 0, 0, 0, 0, 0, 0, 0, 0, 0, 0, 0, 0, 3, 0, 3, 0, 0, 0, 0, 3, 3, 0, 3, 3, 3, 3, 1, 3, 1, 1, 1, 1, 1, 4, 4, 4, 4, 4, 0, 4, 4, 4, 4, 0, 4, 0, 0, 5, 5])
me_cube.materials.append(mat_color_car2_blue)
me_cube.materials.append(mat_color_car2_frontlight)
me_cube.materials.append(mat_color_car2_licenseplate)
me_cube.materials.append(mat_color_car2_windows)
me_cube.materials.append(mat_color_car2_licenseplates)
me_cube.materials.append(mat_color_car2_backlights)
me_cube.use_remesh_preserve_volume = False
me_cube.use_remesh_preserve_attributes = False
me_cube.use_mirror_vertex_groups = False
me_cube.update()
me_cylinder_003 = bpy.data.meshes.new('Cylinder.003')
me_cylinder_003.from_pydata([(0.1719, 1.023, -1.0), (-0.1719, 1.023, 1.0), (0.8273, 0.5831, -1.0), (0.755, 0.7112, 1.0), (1.015, -0.1289, 1.0), (1.021, -0.07156, -1.0), (0.7333, -0.6977, -1.0), (0.6265, -0.8089, 1.0), (0.1289, -1.015, -1.0), (-0.02518, -1.012, 1.0), (-0.6265, -0.8089, -1.0), (-0.6711, -0.7723, 1.0), (-0.9558, -0.3083, -1.0), (-0.9973, 0.1727, -1.0), (-1.021, -0.07156, 1.0), (-0.8273, 0.5831, 1.0), (-0.6711, 0.7723, -1.0)], [], [(3, 2, 0), (7, 8, 6), (14, 13, 12), (15, 16, 13), (1, 0, 16), (1, 3, 0), (5, 2, 3, 4), (6, 5, 4, 7), (10, 8, 9, 11), (7, 9, 8), (12, 10, 11, 14), (14, 15, 13), (15, 1, 16), (11, 9, 7, 4, 3, 1, 15, 14), (8, 10, 12, 13, 16, 0, 2, 5, 6)])
me_cylinder_003.materials.append(mat_material_002)
me_cylinder_003.use_remesh_preserve_volume = False
me_cylinder_003.use_remesh_preserve_attributes = False
me_cylinder_003.use_mirror_vertex_groups = False
me_cylinder_003.update()
me_cylinder_002 = bpy.data.meshes.new('Cylinder.002')
me_cylinder_002.from_pydata([(0.1719, 1.023, -1.0), (-0.1719, 1.023, 1.0), (0.8273, 0.5831, -1.0), (0.755, 0.7112, 1.0), (1.015, -0.1289, 1.0), (1.021, -0.07156, -1.0), (0.7333, -0.6977, -1.0), (0.6265, -0.8089, 1.0), (0.1289, -1.015, -1.0), (-0.02518, -1.012, 1.0), (-0.6265, -0.8089, -1.0), (-0.6711, -0.7723, 1.0), (-0.9558, -0.3083, -1.0), (-0.9973, 0.1727, -1.0), (-1.021, -0.07156, 1.0), (-0.8273, 0.5831, 1.0), (-0.6711, 0.7723, -1.0)], [], [(3, 2, 0), (7, 8, 6), (14, 13, 12), (15, 16, 13), (1, 0, 16), (1, 3, 0), (5, 2, 3, 4), (6, 5, 4, 7), (10, 8, 9, 11), (7, 9, 8), (12, 10, 11, 14), (14, 15, 13), (15, 1, 16), (11, 9, 7, 4, 3, 1, 15, 14), (8, 10, 12, 13, 16, 0, 2, 5, 6)])
me_cylinder_002.materials.append(mat_material_003)
me_cylinder_002.use_remesh_preserve_volume = False
me_cylinder_002.use_remesh_preserve_attributes = False
me_cylinder_002.use_mirror_vertex_groups = False
me_cylinder_002.update()
me_cylinder_001 = bpy.data.meshes.new('Cylinder.001')
me_cylinder_001.from_pydata([(0.1719, 1.023, -1.0), (-0.1719, 1.023, 1.0), (0.8273, 0.5831, -1.0), (0.755, 0.7112, 1.0), (1.015, -0.1289, 1.0), (1.021, -0.07156, -1.0), (0.7333, -0.6977, -1.0), (0.6265, -0.8089, 1.0), (0.1289, -1.015, -1.0), (-0.02518, -1.012, 1.0), (-0.6265, -0.8089, -1.0), (-0.6711, -0.7723, 1.0), (-0.9558, -0.3083, -1.0), (-0.9973, 0.1727, -1.0), (-1.021, -0.07156, 1.0), (-0.8273, 0.5831, 1.0), (-0.6711, 0.7723, -1.0)], [], [(3, 2, 0), (7, 8, 6), (14, 13, 12), (15, 16, 13), (1, 0, 16), (1, 3, 0), (5, 2, 3, 4), (6, 5, 4, 7), (10, 8, 9, 11), (7, 9, 8), (12, 10, 11, 14), (14, 15, 13), (15, 1, 16), (11, 9, 7, 4, 3, 1, 15, 14), (8, 10, 12, 13, 16, 0, 2, 5, 6)])
me_cylinder_001.materials.append(mat_material)
me_cylinder_001.use_remesh_preserve_volume = False
me_cylinder_001.use_remesh_preserve_attributes = False
me_cylinder_001.use_mirror_vertex_groups = False
me_cylinder_001.update()
me_cylinder = bpy.data.meshes.new('Cylinder')
me_cylinder.from_pydata([(0.1719, 1.023, -1.0), (-0.1719, 1.023, 1.0), (0.8273, 0.5831, -1.0), (0.755, 0.7112, 1.0), (1.015, -0.1289, 1.0), (1.021, -0.07156, -1.0), (0.7333, -0.6977, -1.0), (0.6265, -0.8089, 1.0), (0.1289, -1.015, -1.0), (-0.02518, -1.012, 1.0), (-0.6265, -0.8089, -1.0), (-0.6711, -0.7723, 1.0), (-0.9558, -0.3083, -1.0), (-0.9973, 0.1727, -1.0), (-1.021, -0.07156, 1.0), (-0.8273, 0.5831, 1.0), (-0.6711, 0.7723, -1.0)], [], [(3, 2, 0), (3, 5, 2), (4, 6, 5), (7, 8, 6), (9, 10, 8), (11, 12, 10), (14, 13, 12), (15, 16, 13), (15, 11, 4), (1, 0, 16), (5, 8, 12), (1, 3, 0), (3, 4, 5), (4, 7, 6), (7, 9, 8), (9, 11, 10), (11, 14, 12), (14, 15, 13), (15, 1, 16), (1, 15, 3), (11, 9, 4), (9, 7, 4), (15, 14, 11), (3, 15, 4), (2, 5, 0), (8, 10, 12), (12, 13, 0), (13, 16, 0), (5, 6, 8), (0, 5, 12)])
me_cylinder.materials.append(mat_material_001)
me_cylinder.use_remesh_preserve_volume = False
me_cylinder.use_remesh_preserve_attributes = False
me_cylinder.use_mirror_vertex_groups = False
me_cylinder.update()

# ---- objects
ob_cube = bpy.data.objects.new('Cube', me_cube)
ob_tire_frontright = bpy.data.objects.new('tire_frontright', me_cylinder_003)
ob_tire_backright = bpy.data.objects.new('tire_backright', me_cylinder_002)
ob_tire_backleft = bpy.data.objects.new('tire_backleft', me_cylinder_001)
ob_tire_frontleft = bpy.data.objects.new('tire_frontleft', me_cylinder)
ob_lamp = bpy.data.objects.new('Lamp', light_lamp)
ob_camera = bpy.data.objects.new('Camera', cam_camera)

# ---- transforms, parenting, visibility, modifiers, constraints
ob_cube.location = (0.001848, 0.0, 0.0)
ob_cube.lock_rotations_4d = False
ob_cube.empty_display_type = 'ARROWS'
ob_cube.lineart.crease_threshold = 0.0
ob_tire_frontright.parent = ob_cube
ob_tire_frontright.matrix_parent_inverse = Matrix(((1.0, 0.0, 0.0, -0.001848), (0.0, 1.0, 0.0, 0.0), (0.0, 0.0, 1.0, 0.0), (0.0, 0.0, 0.0, 1.0)))
ob_tire_frontright.location = (2.683, -1.366, 0.175)
ob_tire_frontright.rotation_euler = (1.571, -0.0, 0.0)
ob_tire_frontright.scale = (0.5843, 0.5843, 0.1627)
ob_tire_frontright.lineart.crease_threshold = 0.0
ob_tire_backright.parent = ob_cube
ob_tire_backright.matrix_parent_inverse = Matrix(((1.0, 0.0, 0.0, -0.001848), (0.0, 1.0, 0.0, 0.0), (0.0, 0.0, 1.0, 0.0), (0.0, 0.0, 0.0, 1.0)))
ob_tire_backright.location = (-2.391, -1.424, 0.175)
ob_tire_backright.rotation_euler = (1.571, -0.0, 0.0)
ob_tire_backright.scale = (0.5843, 0.5843, 0.1627)
ob_tire_backright.lineart.crease_threshold = 0.0
ob_tire_backleft.parent = ob_cube
ob_tire_backleft.matrix_parent_inverse = Matrix(((1.0, 0.0, 0.0, -0.001848), (0.0, 1.0, 0.0, 0.0), (0.0, 0.0, 1.0, 0.0), (0.0, 0.0, 0.0, 1.0)))
ob_tire_backleft.location = (-2.391, 1.408, 0.175)
ob_tire_backleft.rotation_euler = (1.571, -0.0, 0.0)
ob_tire_backleft.scale = (0.5843, 0.5843, 0.1627)
ob_tire_backleft.lineart.crease_threshold = 0.0
ob_tire_frontleft.parent = ob_cube
ob_tire_frontleft.matrix_parent_inverse = Matrix(((1.0, 0.0, 0.0, -0.001848), (0.0, 1.0, 0.0, 0.0), (0.0, 0.0, 1.0, 0.0), (0.0, 0.0, 0.0, 1.0)))
ob_tire_frontleft.location = (2.635, 1.378, 0.175)
ob_tire_frontleft.rotation_euler = (1.571, -0.0, 0.0)
ob_tire_frontleft.scale = (0.5843, 0.5843, 0.1627)
ob_tire_frontleft.lineart.crease_threshold = 0.0
_m = ob_tire_frontleft.modifiers.new('Decimate', 'DECIMATE')
ob_lamp.location = (4.076, 1.005, 5.904)
ob_lamp.rotation_euler = (0.6503, 0.05522, 1.866)
ob_lamp.lock_rotations_4d = False
ob_lamp.empty_display_type = 'ARROWS'
ob_lamp.color = (0.0, 0.0, 0.0, 0.0)
ob_lamp.lineart.crease_threshold = 0.0
ob_camera.location = (7.481, -6.508, 5.344)
ob_camera.rotation_euler = (1.109, 0.0, 0.8149)
ob_camera.lock_rotations_4d = False
ob_camera.empty_display_type = 'ARROWS'
ob_camera.color = (0.0, 0.0, 0.0, 0.0)
ob_camera.display_type = 'WIRE'
ob_camera.lineart.crease_threshold = 0.0

# ---- collection membership
col_collection_1.objects.link(ob_cube)
col_collection_1.objects.link(ob_tire_frontright)
col_collection_1.objects.link(ob_tire_backright)
col_collection_1.objects.link(ob_tire_backleft)
col_collection_1.objects.link(ob_tire_frontleft)
col_collection_1.objects.link(ob_lamp)
col_collection_1.objects.link(ob_camera)

# ---- scene / render settings (as saved in the file)
scene.camera = ob_camera
scene.frame_start = 1; scene.frame_end = 75; scene.frame_set(74)
scene.render.engine = 'BLENDER_EEVEE_NEXT'
scene.render.resolution_percentage = 50
scene.render.dither_intensity = 0.0
scene.cycles.use_denoising = False
scene.cycles.samples = 128
scene.cycles.sampling_pattern = 'TABULATED_SOBOL'
scene.cycles.use_adaptive_sampling = False
scene.cycles.use_light_tree = False
scene.cycles.blur_glossy = 0.0
scene.cycles.sample_clamp_indirect = 0.0
scene.view_settings.view_transform = 'Standard'
bpy.context.view_layer.update()
